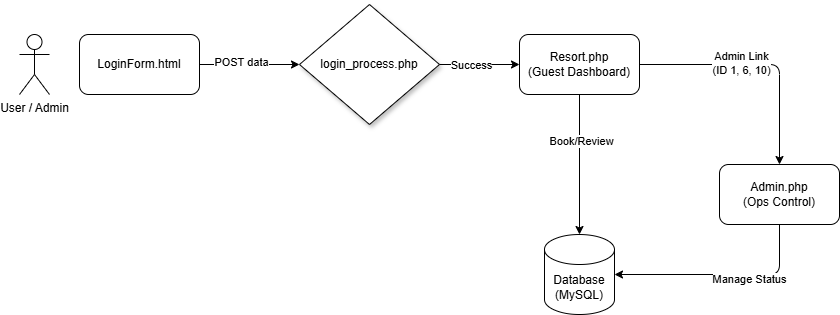

The diagram above was exported from draw.io. Its source (the exported page's mxGraphModel, read from the mxfile embedded in the PNG):
<mxGraphModel dx="1782" dy="438" grid="1" gridSize="10" guides="1" tooltips="1" connect="1" arrows="1" fold="1" page="1" pageScale="1" pageWidth="850" pageHeight="1100" math="0" shadow="0">
  <root>
    <mxCell id="0" />
    <mxCell id="1" parent="0" />
    <mxCell id="2" parent="1" style="shape=umlActor;verticalLabelPosition=bottom;verticalAlign=top;html=1;outlineConnect=0;" value="User / Admin" vertex="1">
      <mxGeometry height="60" width="30" x="-10" y="240" as="geometry" />
    </mxCell>
    <mxCell id="3" parent="1" style="rounded=1;whiteSpace=wrap;html=1;fillColor=default;strokeColor=default;" value="LoginForm.html" vertex="1">
      <mxGeometry height="60" width="120" x="50" y="240" as="geometry" />
    </mxCell>
    <mxCell id="4" parent="1" style="rhombus;whiteSpace=wrap;html=1;fillColor=default;strokeColor=default;shadow=1;" value="login_process.php" vertex="1">
      <mxGeometry height="120" width="140" x="270" y="210" as="geometry" />
    </mxCell>
    <mxCell id="5" parent="1" style="rounded=1;whiteSpace=wrap;html=1;fillColor=default;strokeColor=default;" value="Resort.php&lt;br&gt;(Guest Dashboard)" vertex="1">
      <mxGeometry height="60" width="120" x="490" y="240" as="geometry" />
    </mxCell>
    <mxCell id="6" parent="1" style="rounded=1;whiteSpace=wrap;html=1;fillColor=default;strokeColor=default;" value="Admin.php&lt;br&gt;(Ops Control)" vertex="1">
      <mxGeometry height="60" width="120" x="690" y="370" as="geometry" />
    </mxCell>
    <mxCell id="7" parent="1" style="shape=cylinder3;whiteSpace=wrap;html=1;boundedLbl=1;backgroundOutline=1;size=15;fillColor=default;strokeColor=default;" value="Database&lt;br&gt;(MySQL)" vertex="1">
      <mxGeometry height="80" width="70" x="515" y="440" as="geometry" />
    </mxCell>
    <mxCell id="8" edge="1" parent="1" source="3" style="endArrow=classic;html=1;exitX=1;exitY=0.5;exitDx=0;exitDy=0;entryX=0;entryY=0.5;entryDx=0;entryDy=0;" target="4" value="">
      <mxGeometry height="50" relative="1" width="50" as="geometry" />
    </mxCell>
    <mxCell id="9" connectable="0" parent="8" style="edgeLabel;html=1;align=center;verticalAlign=middle;resizable=0;points=[];" value="POST data" vertex="1">
      <mxGeometry relative="1" x="-0.16" y="2" as="geometry">
        <mxPoint as="offset" />
      </mxGeometry>
    </mxCell>
    <mxCell id="10" edge="1" parent="1" source="4" style="endArrow=classic;html=1;exitX=1;exitY=0.5;exitDx=0;exitDy=0;entryX=0;entryY=0.5;entryDx=0;entryDy=0;" target="5" value="">
      <mxGeometry height="50" relative="1" width="50" as="geometry" />
    </mxCell>
    <mxCell id="11" connectable="0" parent="10" style="edgeLabel;html=1;align=center;verticalAlign=middle;resizable=0;points=[];" value="Success" vertex="1">
      <mxGeometry relative="1" x="-0.2" y="-1" as="geometry">
        <mxPoint as="offset" />
      </mxGeometry>
    </mxCell>
    <mxCell id="12" edge="1" parent="1" source="5" style="endArrow=classic;html=1;exitX=1;exitY=0.5;exitDx=0;exitDy=0;entryX=0.5;entryY=0;entryDx=0;entryDy=0;" target="6" value="">
      <mxGeometry height="50" relative="1" width="50" as="geometry">
        <Array as="points">
          <mxPoint x="750" y="270" />
        </Array>
      </mxGeometry>
    </mxCell>
    <mxCell id="13" connectable="0" parent="12" style="edgeLabel;html=1;align=center;verticalAlign=middle;resizable=0;points=[];" value="Admin Link&lt;br&gt;(ID 1, 6, 10)" vertex="1">
      <mxGeometry relative="1" x="-0.15" y="1" as="geometry">
        <mxPoint as="offset" />
      </mxGeometry>
    </mxCell>
    <mxCell id="14" edge="1" parent="1" source="5" style="endArrow=classic;html=1;exitX=0.5;exitY=1;exitDx=0;exitDy=0;entryX=0.5;entryY=0;entryDx=0;entryDy=0;entryPerimeter=0;" target="7" value="">
      <mxGeometry height="50" relative="1" width="50" as="geometry" />
    </mxCell>
    <mxCell id="15" connectable="0" parent="14" style="edgeLabel;html=1;align=center;verticalAlign=middle;resizable=0;points=[];" value="Book/Review" vertex="1">
      <mxGeometry relative="1" x="-0.3333" y="2" as="geometry">
        <mxPoint as="offset" />
      </mxGeometry>
    </mxCell>
    <mxCell id="16" edge="1" parent="1" source="6" style="endArrow=classic;html=1;exitX=0.5;exitY=1;exitDx=0;exitDy=0;entryX=1;entryY=0.5;entryDx=0;entryDy=0;entryPerimeter=0;edgeStyle=orthogonalEdgeStyle;" target="7" value="">
      <mxGeometry height="50" relative="1" width="50" as="geometry" />
    </mxCell>
    <mxCell id="17" connectable="0" parent="16" style="edgeLabel;html=1;align=center;verticalAlign=middle;resizable=0;points=[];" value="Manage Status" vertex="1">
      <mxGeometry relative="1" x="-0.25" y="5" as="geometry">
        <mxPoint as="offset" />
      </mxGeometry>
    </mxCell>
  </root>
</mxGraphModel>